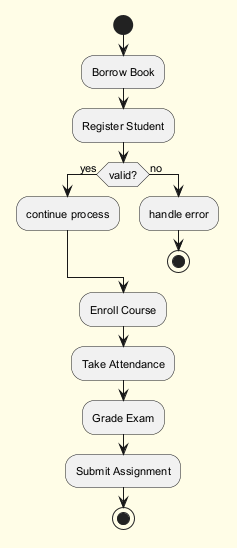

The diagram above was rendered by PlantUML. Its source (embedded in the PNG):
@startuml
skinparam backgroundColor #FFFDE7
skinparam classBackgroundColor #FFF9C4
skinparam classBorderColor #F57F17
skinparam defaultFontSize 11
start
:Borrow Book;
:Register Student;
if (valid?) then (yes)
:continue process;
else (no)
:handle error;
stop
endif
:Enroll Course;
:Take Attendance;
:Grade Exam;
:Submit Assignment;
stop
@enduml